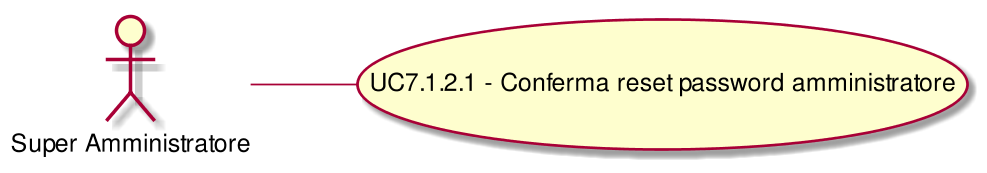

The diagram above was rendered by PlantUML. Its source (embedded in the PNG):
@startuml
scale 1000*1000
left to right direction
( UC7.1.2.1 - Conferma reset password amministratore ) as (UC7.1.2.1)
:Super Amministratore:--(UC7.1.2.1)
@enduml